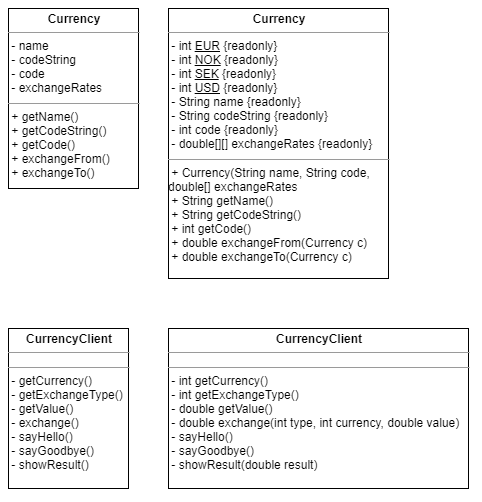

The diagram above was exported from draw.io. Its source (the exported page's mxGraphModel, read from the mxfile embedded in the PNG):
<mxGraphModel dx="1185" dy="693" grid="1" gridSize="10" guides="1" tooltips="1" connect="1" arrows="1" fold="1" page="1" pageScale="1" pageWidth="850" pageHeight="1800" math="0" shadow="0">
  <root>
    <mxCell id="0" />
    <mxCell id="1" parent="0" />
    <mxCell id="5vIjRJitlWpJc7mrFF4B-1" value="&lt;p style=&quot;margin: 0px ; margin-top: 4px ; text-align: center&quot;&gt;&lt;b&gt;Currency&lt;/b&gt;&lt;/p&gt;&lt;hr size=&quot;1&quot;&gt;&amp;nbsp;- name&lt;br&gt;&amp;nbsp;- codeString&lt;br&gt;&amp;nbsp;- code&lt;br&gt;&amp;nbsp;- exchangeRates&lt;br&gt;&lt;div style=&quot;height: 2px&quot;&gt;&lt;br&gt;&lt;/div&gt;&lt;hr size=&quot;1&quot;&gt;&amp;nbsp;+ getName()&lt;br&gt;&amp;nbsp;+ getCodeString()&lt;br&gt;&amp;nbsp;+ getCode()&lt;br&gt;&amp;nbsp;+ exchangeFrom()&lt;br&gt;&amp;nbsp;+ exchangeTo()&lt;br&gt;&lt;div style=&quot;height: 2px&quot;&gt;&lt;/div&gt;" style="verticalAlign=top;align=left;overflow=fill;fontSize=12;fontFamily=Helvetica;html=1;" parent="1" vertex="1">
      <mxGeometry x="40" y="40" width="130" height="180" as="geometry" />
    </mxCell>
    <mxCell id="5vIjRJitlWpJc7mrFF4B-2" value="&lt;p style=&quot;margin: 0px ; margin-top: 4px ; text-align: center&quot;&gt;&lt;b&gt;Currency&lt;/b&gt;&lt;/p&gt;&lt;hr size=&quot;1&quot;&gt;&amp;nbsp;- int &lt;u&gt;EUR&lt;/u&gt; {readonly}&lt;br&gt;&amp;nbsp;- int &lt;u&gt;NOK&lt;/u&gt; {readonly}&lt;br&gt;&amp;nbsp;- int &lt;u&gt;SEK&lt;/u&gt; {readonly}&lt;br&gt;&amp;nbsp;- int &lt;u&gt;USD&lt;/u&gt; {readonly}&lt;br&gt;&amp;nbsp;- String name {readonly}&lt;br&gt;&amp;nbsp;- String codeString {readonly}&lt;br&gt;&amp;nbsp;- int code {readonly}&lt;br&gt;&amp;nbsp;- double[][] exchangeRates {readonly}&lt;br&gt;&lt;div style=&quot;height: 2px&quot;&gt;&lt;br&gt;&lt;/div&gt;&lt;hr size=&quot;1&quot;&gt;&amp;nbsp;+ Currency(String name, String code, double[] exchangeRates&lt;br&gt;&amp;nbsp;+ String getName()&lt;br&gt;&amp;nbsp;+ String getCodeString()&lt;br&gt;&amp;nbsp;+ int getCode()&lt;br&gt;&amp;nbsp;+ double exchangeFrom(Currency c)&lt;br&gt;&amp;nbsp;+ double exchangeTo(Currency c)" style="verticalAlign=top;align=left;overflow=fill;fontSize=12;fontFamily=Helvetica;html=1;whiteSpace=wrap;" parent="1" vertex="1">
      <mxGeometry x="200" y="40" width="220" height="270" as="geometry" />
    </mxCell>
    <mxCell id="7sFihP3OS6DdtgvV8Exw-1" value="&lt;p style=&quot;margin: 0px ; margin-top: 4px ; text-align: center&quot;&gt;&lt;b&gt;CurrencyClient&lt;/b&gt;&lt;/p&gt;&lt;hr size=&quot;1&quot;&gt;&lt;div style=&quot;height: 2px&quot;&gt;&lt;br&gt;&lt;/div&gt;&lt;hr size=&quot;1&quot;&gt;&amp;nbsp;- getCurrency()&lt;br&gt;&amp;nbsp;- getExchangeType()&lt;br&gt;&amp;nbsp;- getValue()&lt;br&gt;&amp;nbsp;- exchange()&lt;br&gt;&amp;nbsp;- sayHello()&lt;br&gt;&amp;nbsp;- sayGoodbye()&lt;br&gt;&amp;nbsp;- showResult()&lt;br&gt;&lt;div style=&quot;height: 2px&quot;&gt;&lt;/div&gt;" style="verticalAlign=top;align=left;overflow=fill;fontSize=12;fontFamily=Helvetica;html=1;" vertex="1" parent="1">
      <mxGeometry x="40" y="360" width="120" height="160" as="geometry" />
    </mxCell>
    <mxCell id="7sFihP3OS6DdtgvV8Exw-2" value="&lt;p style=&quot;margin: 0px ; margin-top: 4px ; text-align: center&quot;&gt;&lt;b&gt;CurrencyClient&lt;/b&gt;&lt;/p&gt;&lt;hr size=&quot;1&quot;&gt;&lt;div style=&quot;height: 2px&quot;&gt;&lt;br&gt;&lt;/div&gt;&lt;hr size=&quot;1&quot;&gt;&amp;nbsp;- int getCurrency()&lt;br&gt;&amp;nbsp;- int getExchangeType()&lt;br&gt;&amp;nbsp;- double getValue()&lt;br&gt;&amp;nbsp;- double exchange(int type, int currency, double value)&lt;br&gt;&amp;nbsp;- sayHello()&lt;br&gt;&amp;nbsp;- sayGoodbye()&lt;br&gt;&amp;nbsp;- showResult(double result)&lt;br&gt;&lt;div style=&quot;height: 2px&quot;&gt;&lt;/div&gt;" style="verticalAlign=top;align=left;overflow=fill;fontSize=12;fontFamily=Helvetica;html=1;" vertex="1" parent="1">
      <mxGeometry x="200" y="360" width="300" height="160" as="geometry" />
    </mxCell>
  </root>
</mxGraphModel>